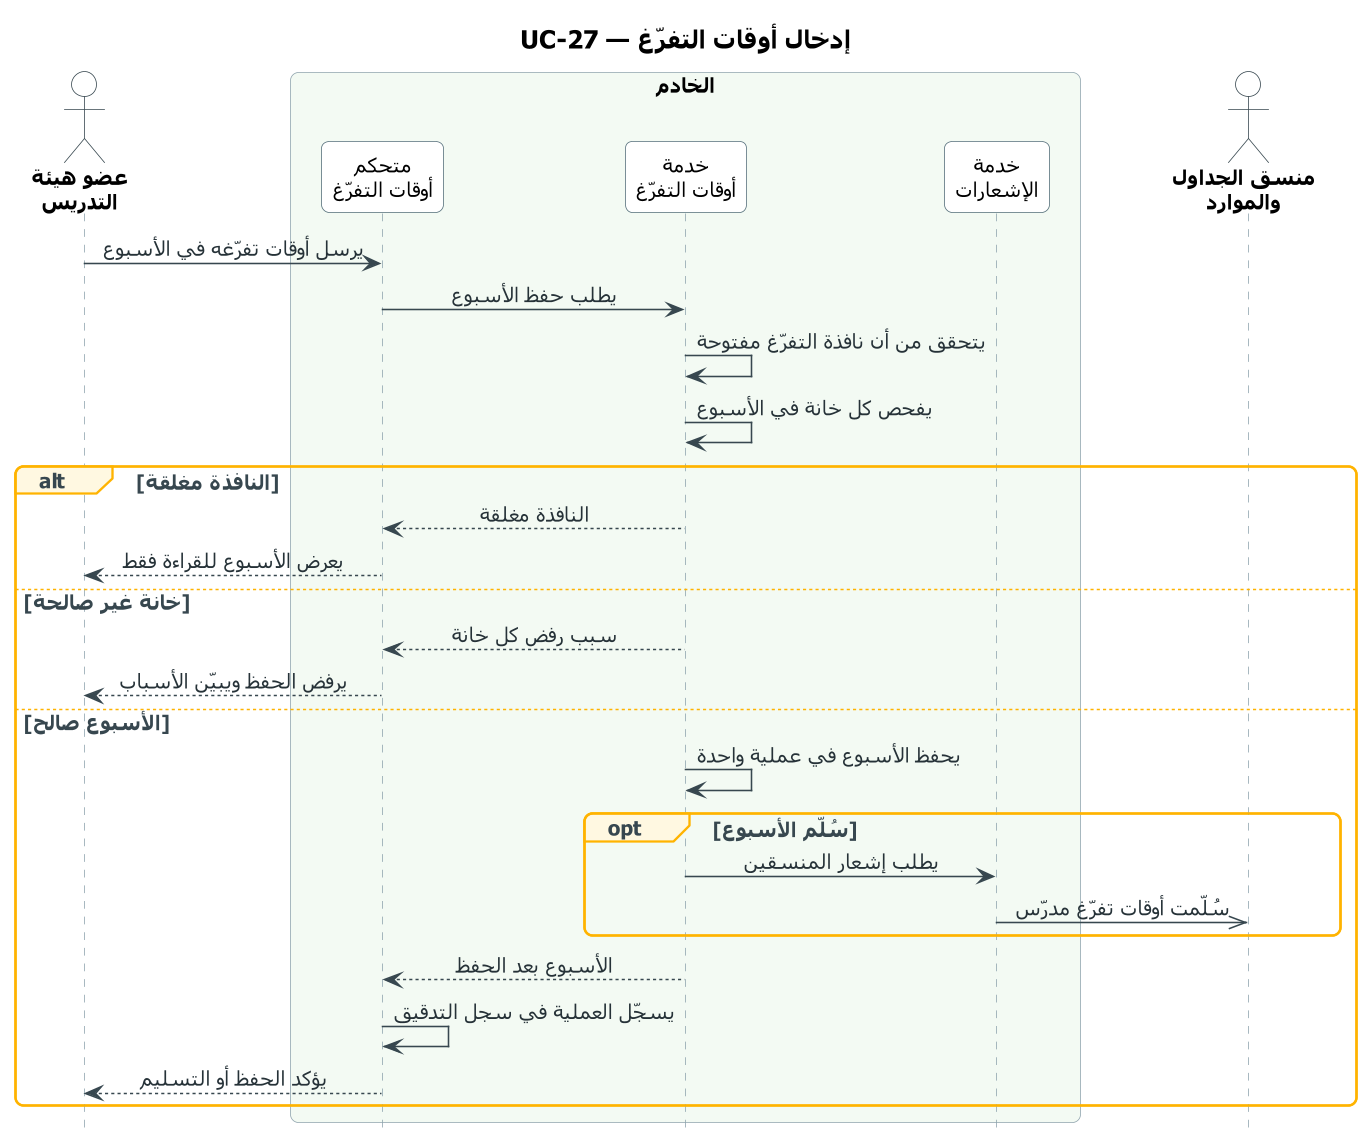

The diagram above was rendered by PlantUML. Its source (embedded in the PNG):
@startuml UC-27_enter_availability
skinparam dpi 150
' ===== النمط الموحّد (مثل مخططات النشاط) =====
skinparam defaultFontName Tahoma
skinparam defaultFontSize 13
skinparam shadowing false
skinparam roundcorner 10
skinparam ArrowColor #37474F
skinparam ArrowFontColor #263238
skinparam TitleFontSize 16
skinparam TitleFontStyle bold
skinparam ParticipantBackgroundColor #FFFFFF
skinparam ParticipantBorderColor #546E7A
skinparam ParticipantFontSize 13
skinparam ActorBackgroundColor #FFFFFF
skinparam ActorBorderColor #37474F
skinparam ActorFontSize 13
skinparam ActorFontStyle bold
skinparam SequenceLifeLineBorderColor #90A4AE
skinparam SequenceBoxBorderColor #90A4AE
skinparam SequenceBoxFontSize 14
skinparam SequenceBoxFontStyle bold
skinparam SequenceGroupBorderColor #FFB300
skinparam SequenceGroupBackgroundColor #FFF8E1
skinparam SequenceGroupFontColor #37474F
skinparam SequenceGroupHeaderFontColor #37474F
skinparam sequenceMessageAlign center
skinparam ParticipantPadding 16
skinparam BoxPadding 12
hide footbox
' ===== المخطط =====
title UC-27 — إدخال أوقات التفرّغ

actor "عضو هيئة\nالتدريس" as U
box "الخادم" #F3FAF3
  participant "متحكم\nأوقات التفرّغ" as AC
  participant "خدمة\nأوقات التفرّغ" as AS
  participant "خدمة\nالإشعارات" as NS
end box
actor "منسق الجداول\nوالموارد" as CRD

U -> AC : يرسل أوقات تفرّغه في الأسبوع
AC -> AS : يطلب حفظ الأسبوع
AS -> AS : يتحقق من أن نافذة التفرّغ مفتوحة
AS -> AS : يفحص كل خانة في الأسبوع
alt النافذة مغلقة
  AS --> AC : النافذة مغلقة
  AC --> U : يعرض الأسبوع للقراءة فقط
else خانة غير صالحة
  AS --> AC : سبب رفض كل خانة
  AC --> U : يرفض الحفظ ويبيّن الأسباب
else الأسبوع صالح
  AS -> AS : يحفظ الأسبوع في عملية واحدة
  opt سُلّم الأسبوع
    AS -> NS : يطلب إشعار المنسقين
    NS ->> CRD : سُلّمت أوقات تفرّغ مدرّس
  end
  AS --> AC : الأسبوع بعد الحفظ
  AC -> AC : يسجّل العملية في سجل التدقيق
  AC --> U : يؤكد الحفظ أو التسليم
end
@enduml